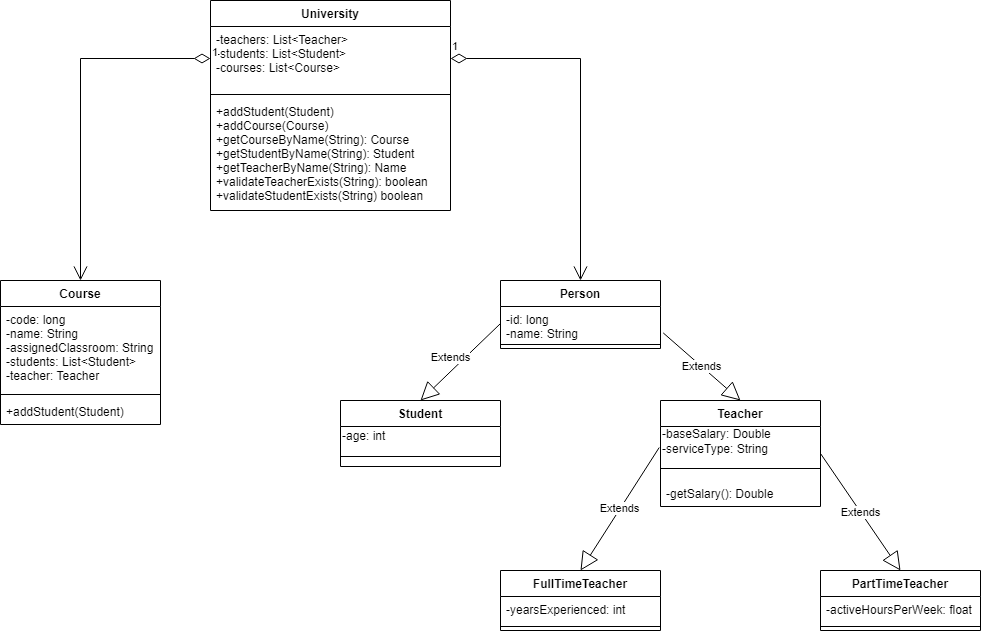

The diagram above was exported from draw.io. Its source (the exported page's mxGraphModel, read from the mxfile embedded in the PNG):
<mxGraphModel dx="1038" dy="547" grid="1" gridSize="10" guides="1" tooltips="1" connect="1" arrows="1" fold="1" page="1" pageScale="1" pageWidth="827" pageHeight="1169" math="0" shadow="0">
  <root>
    <mxCell id="0" />
    <mxCell id="1" parent="0" />
    <mxCell id="6BKXkbYpfceRlYrETdCI-1" value="University" style="swimlane;fontStyle=1;align=center;verticalAlign=top;childLayout=stackLayout;horizontal=1;startSize=26;horizontalStack=0;resizeParent=1;resizeParentMax=0;resizeLast=0;collapsible=1;marginBottom=0;" parent="1" vertex="1">
      <mxGeometry x="250" y="40" width="240" height="210" as="geometry" />
    </mxCell>
    <mxCell id="6BKXkbYpfceRlYrETdCI-2" value="-teachers: List&lt;Teacher&gt;&#10;-students: List&lt;Student&gt;&#10;-courses: List&lt;Course&gt;" style="text;strokeColor=none;fillColor=none;align=left;verticalAlign=top;spacingLeft=4;spacingRight=4;overflow=hidden;rotatable=0;points=[[0,0.5],[1,0.5]];portConstraint=eastwest;" parent="6BKXkbYpfceRlYrETdCI-1" vertex="1">
      <mxGeometry y="26" width="240" height="64" as="geometry" />
    </mxCell>
    <mxCell id="6BKXkbYpfceRlYrETdCI-3" value="" style="line;strokeWidth=1;fillColor=none;align=left;verticalAlign=middle;spacingTop=-1;spacingLeft=3;spacingRight=3;rotatable=0;labelPosition=right;points=[];portConstraint=eastwest;" parent="6BKXkbYpfceRlYrETdCI-1" vertex="1">
      <mxGeometry y="90" width="240" height="8" as="geometry" />
    </mxCell>
    <mxCell id="6BKXkbYpfceRlYrETdCI-4" value="+addStudent(Student)&#10;+addCourse(Course)&#10;+getCourseByName(String): Course&#10;+getStudentByName(String): Student&#10;+getTeacherByName(String): Name&#10;+validateTeacherExists(String): boolean&#10;+validateStudentExists(String) boolean" style="text;strokeColor=none;fillColor=none;align=left;verticalAlign=top;spacingLeft=4;spacingRight=4;overflow=hidden;rotatable=0;points=[[0,0.5],[1,0.5]];portConstraint=eastwest;" parent="6BKXkbYpfceRlYrETdCI-1" vertex="1">
      <mxGeometry y="98" width="240" height="112" as="geometry" />
    </mxCell>
    <mxCell id="6BKXkbYpfceRlYrETdCI-5" value="Course" style="swimlane;fontStyle=1;align=center;verticalAlign=top;childLayout=stackLayout;horizontal=1;startSize=26;horizontalStack=0;resizeParent=1;resizeParentMax=0;resizeLast=0;collapsible=1;marginBottom=0;" parent="1" vertex="1">
      <mxGeometry x="40" y="320" width="160" height="144" as="geometry" />
    </mxCell>
    <mxCell id="6BKXkbYpfceRlYrETdCI-6" value="-code: long&#10;-name: String&#10;-assignedClassroom: String&#10;-students: List&lt;Student&gt;&#10;-teacher: Teacher&#10;" style="text;strokeColor=none;fillColor=none;align=left;verticalAlign=top;spacingLeft=4;spacingRight=4;overflow=hidden;rotatable=0;points=[[0,0.5],[1,0.5]];portConstraint=eastwest;" parent="6BKXkbYpfceRlYrETdCI-5" vertex="1">
      <mxGeometry y="26" width="160" height="84" as="geometry" />
    </mxCell>
    <mxCell id="6BKXkbYpfceRlYrETdCI-7" value="" style="line;strokeWidth=1;fillColor=none;align=left;verticalAlign=middle;spacingTop=-1;spacingLeft=3;spacingRight=3;rotatable=0;labelPosition=right;points=[];portConstraint=eastwest;" parent="6BKXkbYpfceRlYrETdCI-5" vertex="1">
      <mxGeometry y="110" width="160" height="8" as="geometry" />
    </mxCell>
    <mxCell id="6BKXkbYpfceRlYrETdCI-8" value="+addStudent(Student)" style="text;strokeColor=none;fillColor=none;align=left;verticalAlign=top;spacingLeft=4;spacingRight=4;overflow=hidden;rotatable=0;points=[[0,0.5],[1,0.5]];portConstraint=eastwest;" parent="6BKXkbYpfceRlYrETdCI-5" vertex="1">
      <mxGeometry y="118" width="160" height="26" as="geometry" />
    </mxCell>
    <mxCell id="6BKXkbYpfceRlYrETdCI-10" value="Teacher" style="swimlane;fontStyle=1;align=center;verticalAlign=top;childLayout=stackLayout;horizontal=1;startSize=26;horizontalStack=0;resizeParent=1;resizeParentMax=0;resizeLast=0;collapsible=1;marginBottom=0;" parent="1" vertex="1">
      <mxGeometry x="700" y="440" width="160" height="106" as="geometry" />
    </mxCell>
    <mxCell id="NFJpj9B8hW0BnBwM52dr-4" value="-baseSalary: Double&lt;br&gt;-serviceType: String" style="text;html=1;align=left;verticalAlign=middle;resizable=0;points=[];autosize=1;strokeColor=none;fillColor=none;" vertex="1" parent="6BKXkbYpfceRlYrETdCI-10">
      <mxGeometry y="26" width="160" height="30" as="geometry" />
    </mxCell>
    <mxCell id="6BKXkbYpfceRlYrETdCI-12" value="" style="line;strokeWidth=1;fillColor=none;align=left;verticalAlign=middle;spacingTop=-1;spacingLeft=3;spacingRight=3;rotatable=0;labelPosition=right;points=[];portConstraint=eastwest;" parent="6BKXkbYpfceRlYrETdCI-10" vertex="1">
      <mxGeometry y="56" width="160" height="24" as="geometry" />
    </mxCell>
    <mxCell id="6BKXkbYpfceRlYrETdCI-13" value="-getSalary(): Double" style="text;strokeColor=none;fillColor=none;align=left;verticalAlign=top;spacingLeft=4;spacingRight=4;overflow=hidden;rotatable=0;points=[[0,0.5],[1,0.5]];portConstraint=eastwest;" parent="6BKXkbYpfceRlYrETdCI-10" vertex="1">
      <mxGeometry y="80" width="160" height="26" as="geometry" />
    </mxCell>
    <mxCell id="6BKXkbYpfceRlYrETdCI-14" value="Student" style="swimlane;fontStyle=1;align=center;verticalAlign=top;childLayout=stackLayout;horizontal=1;startSize=26;horizontalStack=0;resizeParent=1;resizeParentMax=0;resizeLast=0;collapsible=1;marginBottom=0;" parent="1" vertex="1">
      <mxGeometry x="380" y="440" width="160" height="66" as="geometry" />
    </mxCell>
    <mxCell id="NFJpj9B8hW0BnBwM52dr-3" value="-age: int" style="text;html=1;align=left;verticalAlign=middle;resizable=0;points=[];autosize=1;strokeColor=none;fillColor=none;" vertex="1" parent="6BKXkbYpfceRlYrETdCI-14">
      <mxGeometry y="26" width="160" height="20" as="geometry" />
    </mxCell>
    <mxCell id="6BKXkbYpfceRlYrETdCI-16" value="" style="line;strokeWidth=1;fillColor=none;align=left;verticalAlign=middle;spacingTop=-1;spacingLeft=3;spacingRight=3;rotatable=0;labelPosition=right;points=[];portConstraint=eastwest;" parent="6BKXkbYpfceRlYrETdCI-14" vertex="1">
      <mxGeometry y="46" width="160" height="20" as="geometry" />
    </mxCell>
    <mxCell id="6BKXkbYpfceRlYrETdCI-20" value="1" style="endArrow=open;html=1;endSize=12;startArrow=diamondThin;startSize=14;startFill=0;edgeStyle=orthogonalEdgeStyle;align=left;verticalAlign=bottom;rounded=0;entryX=0.5;entryY=0;entryDx=0;entryDy=0;" parent="1" source="6BKXkbYpfceRlYrETdCI-2" target="6BKXkbYpfceRlYrETdCI-24" edge="1">
      <mxGeometry x="-1" y="3" relative="1" as="geometry">
        <mxPoint x="370" y="280" as="sourcePoint" />
        <mxPoint x="620" y="410" as="targetPoint" />
      </mxGeometry>
    </mxCell>
    <mxCell id="6BKXkbYpfceRlYrETdCI-22" value="1" style="endArrow=open;html=1;endSize=12;startArrow=diamondThin;startSize=14;startFill=0;edgeStyle=orthogonalEdgeStyle;align=left;verticalAlign=bottom;rounded=0;exitX=0;exitY=0.5;exitDx=0;exitDy=0;entryX=0.5;entryY=0;entryDx=0;entryDy=0;" parent="1" source="6BKXkbYpfceRlYrETdCI-2" target="6BKXkbYpfceRlYrETdCI-5" edge="1">
      <mxGeometry x="-1" y="3" relative="1" as="geometry">
        <mxPoint x="100" y="270" as="sourcePoint" />
        <mxPoint x="260" y="270" as="targetPoint" />
      </mxGeometry>
    </mxCell>
    <mxCell id="6BKXkbYpfceRlYrETdCI-24" value="Person" style="swimlane;fontStyle=1;align=center;verticalAlign=top;childLayout=stackLayout;horizontal=1;startSize=26;horizontalStack=0;resizeParent=1;resizeParentMax=0;resizeLast=0;collapsible=1;marginBottom=0;" parent="1" vertex="1">
      <mxGeometry x="540" y="320" width="160" height="68" as="geometry" />
    </mxCell>
    <mxCell id="6BKXkbYpfceRlYrETdCI-25" value="-id: long&#10;-name: String" style="text;strokeColor=none;fillColor=none;align=left;verticalAlign=top;spacingLeft=4;spacingRight=4;overflow=hidden;rotatable=0;points=[[0,0.5],[1,0.5]];portConstraint=eastwest;" parent="6BKXkbYpfceRlYrETdCI-24" vertex="1">
      <mxGeometry y="26" width="160" height="34" as="geometry" />
    </mxCell>
    <mxCell id="6BKXkbYpfceRlYrETdCI-26" value="" style="line;strokeWidth=1;fillColor=none;align=left;verticalAlign=middle;spacingTop=-1;spacingLeft=3;spacingRight=3;rotatable=0;labelPosition=right;points=[];portConstraint=eastwest;" parent="6BKXkbYpfceRlYrETdCI-24" vertex="1">
      <mxGeometry y="60" width="160" height="8" as="geometry" />
    </mxCell>
    <mxCell id="6BKXkbYpfceRlYrETdCI-29" value="Extends" style="endArrow=block;endSize=16;endFill=0;html=1;rounded=0;entryX=0.5;entryY=0;entryDx=0;entryDy=0;exitX=0;exitY=0.5;exitDx=0;exitDy=0;" parent="1" source="6BKXkbYpfceRlYrETdCI-25" target="6BKXkbYpfceRlYrETdCI-14" edge="1">
      <mxGeometry x="0.084" y="-10" width="160" relative="1" as="geometry">
        <mxPoint x="334" y="430" as="sourcePoint" />
        <mxPoint x="494" y="430" as="targetPoint" />
        <mxPoint as="offset" />
      </mxGeometry>
    </mxCell>
    <mxCell id="6BKXkbYpfceRlYrETdCI-30" value="Extends" style="endArrow=block;endSize=16;endFill=0;html=1;rounded=0;entryX=0.5;entryY=0;entryDx=0;entryDy=0;exitX=1.017;exitY=0.777;exitDx=0;exitDy=0;exitPerimeter=0;" parent="1" source="6BKXkbYpfceRlYrETdCI-25" target="6BKXkbYpfceRlYrETdCI-10" edge="1">
      <mxGeometry width="160" relative="1" as="geometry">
        <mxPoint x="700" y="452.5" as="sourcePoint" />
        <mxPoint x="860" y="452.5" as="targetPoint" />
      </mxGeometry>
    </mxCell>
    <mxCell id="NFJpj9B8hW0BnBwM52dr-5" value="FullTimeTeacher" style="swimlane;fontStyle=1;align=center;verticalAlign=top;childLayout=stackLayout;horizontal=1;startSize=26;horizontalStack=0;resizeParent=1;resizeParentMax=0;resizeLast=0;collapsible=1;marginBottom=0;" vertex="1" parent="1">
      <mxGeometry x="540" y="610" width="160" height="60" as="geometry" />
    </mxCell>
    <mxCell id="NFJpj9B8hW0BnBwM52dr-6" value="-yearsExperienced: int" style="text;strokeColor=none;fillColor=none;align=left;verticalAlign=top;spacingLeft=4;spacingRight=4;overflow=hidden;rotatable=0;points=[[0,0.5],[1,0.5]];portConstraint=eastwest;" vertex="1" parent="NFJpj9B8hW0BnBwM52dr-5">
      <mxGeometry y="26" width="160" height="26" as="geometry" />
    </mxCell>
    <mxCell id="NFJpj9B8hW0BnBwM52dr-7" value="" style="line;strokeWidth=1;fillColor=none;align=left;verticalAlign=middle;spacingTop=-1;spacingLeft=3;spacingRight=3;rotatable=0;labelPosition=right;points=[];portConstraint=eastwest;" vertex="1" parent="NFJpj9B8hW0BnBwM52dr-5">
      <mxGeometry y="52" width="160" height="8" as="geometry" />
    </mxCell>
    <mxCell id="NFJpj9B8hW0BnBwM52dr-9" value="PartTimeTeacher" style="swimlane;fontStyle=1;align=center;verticalAlign=top;childLayout=stackLayout;horizontal=1;startSize=26;horizontalStack=0;resizeParent=1;resizeParentMax=0;resizeLast=0;collapsible=1;marginBottom=0;" vertex="1" parent="1">
      <mxGeometry x="860" y="610" width="160" height="60" as="geometry" />
    </mxCell>
    <mxCell id="NFJpj9B8hW0BnBwM52dr-10" value="-activeHoursPerWeek: float" style="text;strokeColor=none;fillColor=none;align=left;verticalAlign=top;spacingLeft=4;spacingRight=4;overflow=hidden;rotatable=0;points=[[0,0.5],[1,0.5]];portConstraint=eastwest;" vertex="1" parent="NFJpj9B8hW0BnBwM52dr-9">
      <mxGeometry y="26" width="160" height="26" as="geometry" />
    </mxCell>
    <mxCell id="NFJpj9B8hW0BnBwM52dr-11" value="" style="line;strokeWidth=1;fillColor=none;align=left;verticalAlign=middle;spacingTop=-1;spacingLeft=3;spacingRight=3;rotatable=0;labelPosition=right;points=[];portConstraint=eastwest;" vertex="1" parent="NFJpj9B8hW0BnBwM52dr-9">
      <mxGeometry y="52" width="160" height="8" as="geometry" />
    </mxCell>
    <mxCell id="NFJpj9B8hW0BnBwM52dr-13" value="Extends" style="endArrow=block;endSize=16;endFill=0;html=1;rounded=0;entryX=0.5;entryY=0;entryDx=0;entryDy=0;exitX=1;exitY=0.5;exitDx=0;exitDy=0;" edge="1" parent="1" source="6BKXkbYpfceRlYrETdCI-10" target="NFJpj9B8hW0BnBwM52dr-9">
      <mxGeometry width="160" relative="1" as="geometry">
        <mxPoint x="780" y="560" as="sourcePoint" />
        <mxPoint x="940" y="560" as="targetPoint" />
      </mxGeometry>
    </mxCell>
    <mxCell id="NFJpj9B8hW0BnBwM52dr-14" value="Extends" style="endArrow=block;endSize=16;endFill=0;html=1;rounded=0;entryX=0.5;entryY=0;entryDx=0;entryDy=0;exitX=-0.008;exitY=0.7;exitDx=0;exitDy=0;exitPerimeter=0;" edge="1" parent="1" source="NFJpj9B8hW0BnBwM52dr-4" target="NFJpj9B8hW0BnBwM52dr-5">
      <mxGeometry width="160" relative="1" as="geometry">
        <mxPoint x="480" y="570" as="sourcePoint" />
        <mxPoint x="640" y="570" as="targetPoint" />
      </mxGeometry>
    </mxCell>
  </root>
</mxGraphModel>